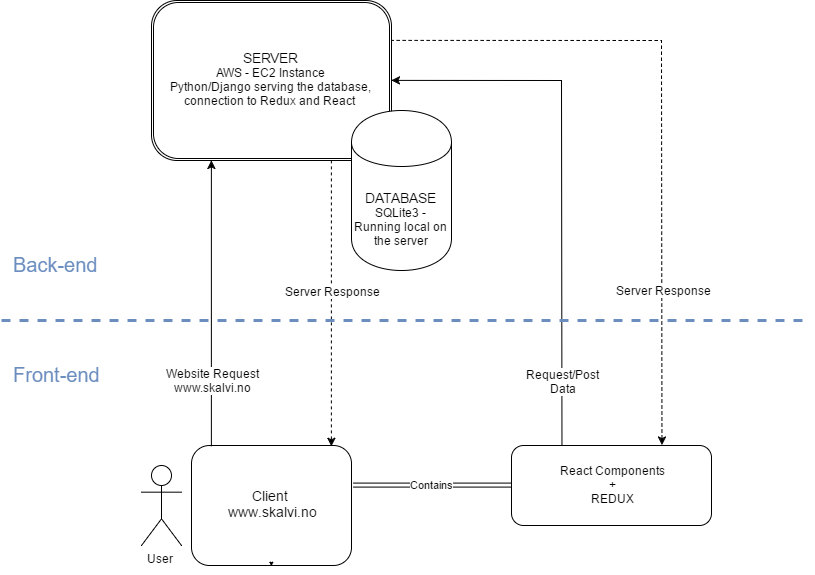

The diagram above was exported from draw.io. Its source (the exported page's mxGraphModel, read from the mxfile embedded in the PNG):
<mxGraphModel dx="1226" dy="566" grid="1" gridSize="10" guides="1" tooltips="1" connect="1" arrows="1" fold="1" page="1" pageScale="1" pageWidth="826" pageHeight="1169" math="0" shadow="0">
  <root>
    <mxCell id="0" />
    <mxCell id="1" parent="0" />
    <mxCell id="26c6a4d21cce02f2-7" style="edgeStyle=none;rounded=0;html=1;exitX=0.75;exitY=1;jettySize=auto;orthogonalLoop=1;strokeWidth=1;fillColor=#ffffff;strokeColor=#000000;dashed=1;entryX=0.875;entryY=0.008;entryPerimeter=0;" edge="1" parent="1" source="70b57460162a3458-2" target="70b57460162a3458-5">
      <mxGeometry relative="1" as="geometry">
        <mxPoint x="340" y="438" as="targetPoint" />
      </mxGeometry>
    </mxCell>
    <mxCell id="26c6a4d21cce02f2-8" value="Server Response" style="text;html=1;resizable=0;points=[];align=center;verticalAlign=middle;labelBackgroundColor=#ffffff;" vertex="1" connectable="0" parent="26c6a4d21cce02f2-7">
      <mxGeometry x="-0.0962" y="2" relative="1" as="geometry">
        <mxPoint x="-2" y="1" as="offset" />
      </mxGeometry>
    </mxCell>
    <mxCell id="70b57460162a3458-2" value="&lt;font style=&quot;font-size: 14px&quot;&gt;SERVER&lt;/font&gt;&lt;div&gt;AWS - EC2 Instance&lt;/div&gt;&lt;div&gt;Python/Django serving the database, connection to Redux and React&amp;nbsp;&lt;/div&gt;" style="shape=ext;double=1;rounded=1;whiteSpace=wrap;html=1;arcSize=16;" vertex="1" parent="1">
      <mxGeometry x="160" y="40" width="240" height="160" as="geometry" />
    </mxCell>
    <mxCell id="70b57460162a3458-3" value="&lt;div&gt;&lt;font style=&quot;font-size: 14px&quot;&gt;&lt;br&gt;&lt;/font&gt;&lt;/div&gt;&lt;font style=&quot;font-size: 14px&quot;&gt;&lt;div&gt;&lt;font style=&quot;font-size: 14px&quot;&gt;&lt;br&gt;&lt;/font&gt;&lt;/div&gt;&lt;div&gt;&lt;font style=&quot;font-size: 14px&quot;&gt;&lt;br&gt;&lt;/font&gt;&lt;/div&gt;DATABASE&lt;/font&gt;&lt;div&gt;&lt;font style=&quot;font-size: 12px&quot;&gt;SQLite3 - Running local on the server&lt;/font&gt;&lt;/div&gt;" style="shape=cylinder;whiteSpace=wrap;html=1;" vertex="1" parent="1">
      <mxGeometry x="360" y="150" width="100" height="160" as="geometry" />
    </mxCell>
    <mxCell id="26c6a4d21cce02f2-13" style="edgeStyle=none;rounded=0;html=1;exitX=0.25;exitY=0;entryX=1;entryY=0.5;startArrow=none;startFill=0;endArrow=classic;endFill=1;jettySize=auto;orthogonalLoop=1;strokeColor=#000000;strokeWidth=1;" edge="1" parent="1" source="70b57460162a3458-4" target="70b57460162a3458-2">
      <mxGeometry relative="1" as="geometry">
        <Array as="points">
          <mxPoint x="570" y="120" />
        </Array>
      </mxGeometry>
    </mxCell>
    <mxCell id="26c6a4d21cce02f2-14" value="Request/Post&lt;div&gt;Data&lt;/div&gt;" style="text;html=1;resizable=0;points=[];align=center;verticalAlign=middle;labelBackgroundColor=#ffffff;" vertex="1" connectable="0" parent="26c6a4d21cce02f2-13">
      <mxGeometry x="-0.4195" relative="1" as="geometry">
        <mxPoint y="92" as="offset" />
      </mxGeometry>
    </mxCell>
    <mxCell id="26c6a4d21cce02f2-15" style="edgeStyle=none;rounded=0;html=1;exitX=0.75;exitY=0;entryX=1;entryY=0.25;startArrow=classic;startFill=1;endArrow=none;endFill=0;jettySize=auto;orthogonalLoop=1;strokeColor=#000000;strokeWidth=1;dashed=1;" edge="1" parent="1" source="70b57460162a3458-4" target="70b57460162a3458-2">
      <mxGeometry relative="1" as="geometry">
        <Array as="points">
          <mxPoint x="670" y="80" />
        </Array>
      </mxGeometry>
    </mxCell>
    <mxCell id="26c6a4d21cce02f2-16" value="Server Response" style="text;html=1;resizable=0;points=[];align=center;verticalAlign=middle;labelBackgroundColor=#ffffff;" vertex="1" connectable="0" parent="26c6a4d21cce02f2-15">
      <mxGeometry x="-0.4468" y="-1" relative="1" as="geometry">
        <mxPoint x="-1" y="32" as="offset" />
      </mxGeometry>
    </mxCell>
    <mxCell id="70b57460162a3458-4" value="&lt;font&gt;React Components&lt;/font&gt;&lt;div&gt;&lt;span&gt;+&lt;/span&gt;&lt;/div&gt;&lt;div&gt;&lt;font&gt;REDUX&lt;/font&gt;&lt;/div&gt;" style="rounded=1;whiteSpace=wrap;html=1;" vertex="1" parent="1">
      <mxGeometry x="520" y="485" width="200" height="80" as="geometry" />
    </mxCell>
    <mxCell id="70b57460162a3458-5" value="&lt;font style=&quot;font-size: 14px&quot;&gt;Client&lt;/font&gt;&lt;div&gt;&lt;font style=&quot;font-size: 14px&quot;&gt;&amp;nbsp;www.skalvi.no&lt;/font&gt;&lt;/div&gt;" style="rounded=1;whiteSpace=wrap;html=1;" vertex="1" parent="1">
      <mxGeometry x="200" y="485" width="160" height="120" as="geometry" />
    </mxCell>
    <mxCell id="70b57460162a3458-14" value="User" style="shape=umlActor;verticalLabelPosition=bottom;labelBackgroundColor=#ffffff;verticalAlign=top;html=1;" vertex="1" parent="1">
      <mxGeometry x="150" y="505" width="40" height="80" as="geometry" />
    </mxCell>
    <mxCell id="70b57460162a3458-15" value="" style="endArrow=classic;html=1;entryX=0.25;entryY=1;exitX=0.127;exitY=0.002;exitPerimeter=0;" edge="1" parent="1" source="70b57460162a3458-5" target="70b57460162a3458-2">
      <mxGeometry width="50" height="50" relative="1" as="geometry">
        <mxPoint x="220" y="480" as="sourcePoint" />
        <mxPoint x="290" y="600" as="targetPoint" />
      </mxGeometry>
    </mxCell>
    <mxCell id="26c6a4d21cce02f2-3" value="Website Request&lt;div&gt;www.skalvi.no&lt;/div&gt;" style="text;html=1;resizable=0;points=[];align=center;verticalAlign=middle;labelBackgroundColor=#ffffff;" vertex="1" connectable="0" parent="70b57460162a3458-15">
      <mxGeometry x="-0.1709" relative="1" as="geometry">
        <mxPoint y="53" as="offset" />
      </mxGeometry>
    </mxCell>
    <mxCell id="26c6a4d21cce02f2-11" style="edgeStyle=none;rounded=0;html=1;exitX=0.5;exitY=1;jettySize=auto;orthogonalLoop=1;strokeWidth=1;" edge="1" parent="1" source="70b57460162a3458-5" target="70b57460162a3458-5">
      <mxGeometry relative="1" as="geometry" />
    </mxCell>
    <mxCell id="26c6a4d21cce02f2-12" value="Contains" style="endArrow=classic;html=1;strokeColor=#000000;strokeWidth=1;exitX=1.011;exitY=0.329;entryX=0;entryY=0.5;exitPerimeter=0;endFill=1;startArrow=classic;startFill=1;shape=link;" edge="1" parent="1" source="70b57460162a3458-5" target="70b57460162a3458-4">
      <mxGeometry width="50" height="50" relative="1" as="geometry">
        <mxPoint x="410" y="550" as="sourcePoint" />
        <mxPoint x="460" y="500" as="targetPoint" />
      </mxGeometry>
    </mxCell>
    <mxCell id="26c6a4d21cce02f2-20" value="" style="endArrow=none;dashed=1;html=1;strokeColor=#6C8EBF;strokeWidth=3;fillColor=#dae8fc;" edge="1" parent="1">
      <mxGeometry width="50" height="50" relative="1" as="geometry">
        <mxPoint x="10" y="360" as="sourcePoint" />
        <mxPoint x="820" y="360" as="targetPoint" />
      </mxGeometry>
    </mxCell>
    <mxCell id="26c6a4d21cce02f2-24" value="&lt;font style=&quot;font-size: 20px&quot;&gt;Back-end&lt;/font&gt;" style="text;html=1;resizable=0;points=[];autosize=1;align=left;verticalAlign=top;spacingTop=-4;labelBackgroundColor=none;fontColor=#6C8EBF;" vertex="1" parent="1">
      <mxGeometry x="20" y="290" width="100" height="20" as="geometry" />
    </mxCell>
    <mxCell id="26c6a4d21cce02f2-25" value="&lt;font style=&quot;font-size: 20px&quot; color=&quot;#6c8ebf&quot;&gt;Front-end&lt;/font&gt;" style="text;html=1;resizable=0;points=[];autosize=1;align=left;verticalAlign=top;spacingTop=-4;" vertex="1" parent="1">
      <mxGeometry x="20" y="400" width="100" height="20" as="geometry" />
    </mxCell>
  </root>
</mxGraphModel>